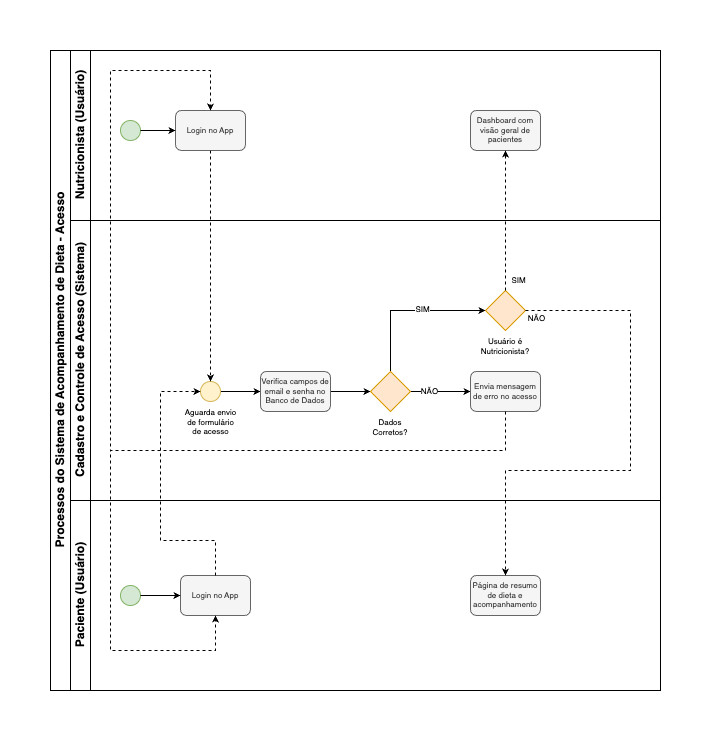

The diagram above was exported from draw.io. Its source (the exported page's mxGraphModel, read from the mxfile embedded in the PNG):
<mxGraphModel dx="369" dy="90" grid="1" gridSize="10" guides="1" tooltips="1" connect="1" arrows="1" fold="1" page="1" pageScale="1" pageWidth="850" pageHeight="1100" math="0" shadow="0">
  <root>
    <mxCell id="0" />
    <mxCell id="1" parent="0" />
    <mxCell id="5KlzX5AdVF4Xy9cSjpDu-1" value="Processos do Sistema de Acompanhamento de Dieta - Acesso" style="swimlane;childLayout=stackLayout;resizeParent=1;resizeParentMax=0;horizontal=0;startSize=20;horizontalStack=0;html=1;" vertex="1" parent="1">
      <mxGeometry x="980" y="1180" width="610" height="640" as="geometry" />
    </mxCell>
    <mxCell id="5KlzX5AdVF4Xy9cSjpDu-2" value="Nutricionista (Usuário)" style="swimlane;startSize=20;horizontal=0;html=1;" vertex="1" parent="5KlzX5AdVF4Xy9cSjpDu-1">
      <mxGeometry x="20" width="590" height="170" as="geometry" />
    </mxCell>
    <mxCell id="5KlzX5AdVF4Xy9cSjpDu-3" value="Login no App" style="rounded=1;whiteSpace=wrap;html=1;fontSize=8;fillColor=#f5f5f5;fontColor=#333333;strokeColor=#666666;" vertex="1" parent="5KlzX5AdVF4Xy9cSjpDu-2">
      <mxGeometry x="104.99999999999989" y="60" width="70" height="40" as="geometry" />
    </mxCell>
    <mxCell id="5KlzX5AdVF4Xy9cSjpDu-4" value="Dashboard com visão geral de pacientes" style="rounded=1;whiteSpace=wrap;html=1;fontSize=8;fillColor=#f5f5f5;strokeColor=#666666;fontColor=#333333;" vertex="1" parent="5KlzX5AdVF4Xy9cSjpDu-2">
      <mxGeometry x="399.9999999999999" y="60" width="70" height="40" as="geometry" />
    </mxCell>
    <mxCell id="5KlzX5AdVF4Xy9cSjpDu-5" value="" style="verticalLabelPosition=bottom;verticalAlign=top;html=1;shape=mxgraph.flowchart.on-page_reference;fillColor=#d5e8d4;strokeColor=#82b366;" vertex="1" parent="5KlzX5AdVF4Xy9cSjpDu-2">
      <mxGeometry x="50" y="70" width="20" height="20" as="geometry" />
    </mxCell>
    <mxCell id="5KlzX5AdVF4Xy9cSjpDu-6" value="" style="edgeStyle=orthogonalEdgeStyle;rounded=0;orthogonalLoop=1;jettySize=auto;html=1;endSize=4;entryX=0;entryY=0.5;entryDx=0;entryDy=0;" edge="1" parent="5KlzX5AdVF4Xy9cSjpDu-2" source="5KlzX5AdVF4Xy9cSjpDu-5" target="5KlzX5AdVF4Xy9cSjpDu-3">
      <mxGeometry relative="1" as="geometry">
        <mxPoint x="70" y="79.75" as="sourcePoint" />
        <mxPoint x="110" y="79.75" as="targetPoint" />
      </mxGeometry>
    </mxCell>
    <mxCell id="5KlzX5AdVF4Xy9cSjpDu-7" value="Cadastro e Controle de Acesso (Sistema)" style="swimlane;startSize=20;horizontal=0;html=1;" vertex="1" parent="5KlzX5AdVF4Xy9cSjpDu-1">
      <mxGeometry x="20" y="170" width="590" height="280" as="geometry" />
    </mxCell>
    <mxCell id="5KlzX5AdVF4Xy9cSjpDu-8" value="" style="edgeStyle=orthogonalEdgeStyle;rounded=0;orthogonalLoop=1;jettySize=auto;html=1;endSize=4;" edge="1" parent="5KlzX5AdVF4Xy9cSjpDu-7" source="5KlzX5AdVF4Xy9cSjpDu-9" target="5KlzX5AdVF4Xy9cSjpDu-11">
      <mxGeometry relative="1" as="geometry" />
    </mxCell>
    <mxCell id="5KlzX5AdVF4Xy9cSjpDu-9" value="&lt;font&gt;Aguarda envio&lt;/font&gt;&lt;div&gt;&lt;font&gt;de formulário&lt;/font&gt;&lt;/div&gt;&lt;div&gt;&lt;font&gt;de acesso&lt;/font&gt;&lt;/div&gt;" style="verticalLabelPosition=bottom;verticalAlign=top;html=1;shape=mxgraph.flowchart.on-page_reference;fillColor=#fff2cc;strokeColor=#d6b656;fontSize=8;" vertex="1" parent="5KlzX5AdVF4Xy9cSjpDu-7">
      <mxGeometry x="129.9999999999999" y="160.99" width="20" height="20" as="geometry" />
    </mxCell>
    <mxCell id="5KlzX5AdVF4Xy9cSjpDu-10" value="" style="edgeStyle=orthogonalEdgeStyle;rounded=0;orthogonalLoop=1;jettySize=auto;html=1;endSize=4;entryX=0;entryY=0.5;entryDx=0;entryDy=0;" edge="1" parent="5KlzX5AdVF4Xy9cSjpDu-7" source="5KlzX5AdVF4Xy9cSjpDu-11" target="5KlzX5AdVF4Xy9cSjpDu-14">
      <mxGeometry relative="1" as="geometry">
        <mxPoint x="300.00000000000034" y="170.99" as="targetPoint" />
      </mxGeometry>
    </mxCell>
    <mxCell id="5KlzX5AdVF4Xy9cSjpDu-11" value="Verifica campos de email e senha no Banco de Dados" style="rounded=1;whiteSpace=wrap;html=1;fontSize=8;fillColor=#f5f5f5;strokeColor=#666666;fontColor=#333333;" vertex="1" parent="5KlzX5AdVF4Xy9cSjpDu-7">
      <mxGeometry x="189.9999999999999" y="150.99" width="70" height="40" as="geometry" />
    </mxCell>
    <mxCell id="5KlzX5AdVF4Xy9cSjpDu-12" style="edgeStyle=orthogonalEdgeStyle;rounded=0;orthogonalLoop=1;jettySize=auto;html=1;entryX=0;entryY=0.5;entryDx=0;entryDy=0;endSize=4;" edge="1" parent="5KlzX5AdVF4Xy9cSjpDu-7" source="5KlzX5AdVF4Xy9cSjpDu-14" target="5KlzX5AdVF4Xy9cSjpDu-18">
      <mxGeometry relative="1" as="geometry">
        <Array as="points">
          <mxPoint x="319.9999999999999" y="90" />
        </Array>
        <mxPoint x="399.9999999999999" y="109.00999999999999" as="targetPoint" />
      </mxGeometry>
    </mxCell>
    <mxCell id="5KlzX5AdVF4Xy9cSjpDu-13" value="" style="edgeStyle=orthogonalEdgeStyle;rounded=0;orthogonalLoop=1;jettySize=auto;html=1;endSize=4;" edge="1" parent="5KlzX5AdVF4Xy9cSjpDu-7" source="5KlzX5AdVF4Xy9cSjpDu-14" target="5KlzX5AdVF4Xy9cSjpDu-15">
      <mxGeometry relative="1" as="geometry" />
    </mxCell>
    <mxCell id="5KlzX5AdVF4Xy9cSjpDu-14" value="Dados Corretos?" style="rhombus;whiteSpace=wrap;html=1;labelPosition=center;verticalLabelPosition=bottom;align=center;verticalAlign=top;fontSize=8;fillColor=#ffe6cc;strokeColor=#d79b00;" vertex="1" parent="5KlzX5AdVF4Xy9cSjpDu-7">
      <mxGeometry x="299.9999999999999" y="150.99" width="40" height="40" as="geometry" />
    </mxCell>
    <mxCell id="5KlzX5AdVF4Xy9cSjpDu-15" value="Envia mensagem de erro no acesso" style="rounded=1;whiteSpace=wrap;html=1;fontSize=8;fillColor=#f5f5f5;strokeColor=#666666;fontColor=#333333;" vertex="1" parent="5KlzX5AdVF4Xy9cSjpDu-7">
      <mxGeometry x="399.9999999999999" y="150.99" width="70" height="40" as="geometry" />
    </mxCell>
    <mxCell id="5KlzX5AdVF4Xy9cSjpDu-16" value="&lt;font style=&quot;font-size: 8px;&quot;&gt;SIM&lt;/font&gt;" style="edgeLabel;html=1;align=center;verticalAlign=middle;resizable=0;points=[];" vertex="1" connectable="0" parent="5KlzX5AdVF4Xy9cSjpDu-7">
      <mxGeometry x="349.7420380058833" y="89.99643836409336" as="geometry">
        <mxPoint x="2" y="-2" as="offset" />
      </mxGeometry>
    </mxCell>
    <mxCell id="5KlzX5AdVF4Xy9cSjpDu-17" value="&lt;font&gt;NÃO&lt;/font&gt;" style="edgeLabel;html=1;align=center;verticalAlign=middle;resizable=0;points=[];fontSize=8;" vertex="1" connectable="0" parent="5KlzX5AdVF4Xy9cSjpDu-7">
      <mxGeometry x="357.9999999999999" y="170.99" as="geometry" />
    </mxCell>
    <mxCell id="5KlzX5AdVF4Xy9cSjpDu-18" value="Usuário é Nutricionista?" style="rhombus;whiteSpace=wrap;html=1;labelPosition=center;verticalLabelPosition=bottom;align=center;verticalAlign=top;fontSize=8;fillColor=#ffe6cc;strokeColor=#d79b00;" vertex="1" parent="5KlzX5AdVF4Xy9cSjpDu-7">
      <mxGeometry x="414.9999999999999" y="70" width="40" height="40" as="geometry" />
    </mxCell>
    <mxCell id="5KlzX5AdVF4Xy9cSjpDu-19" value="&lt;font style=&quot;font-size: 8px;&quot;&gt;SIM&lt;/font&gt;" style="edgeLabel;html=1;align=center;verticalAlign=middle;resizable=0;points=[];" vertex="1" connectable="0" parent="5KlzX5AdVF4Xy9cSjpDu-7">
      <mxGeometry x="440.00203800588304" y="59.996438364093365" as="geometry">
        <mxPoint x="7" y="-1" as="offset" />
      </mxGeometry>
    </mxCell>
    <mxCell id="5KlzX5AdVF4Xy9cSjpDu-20" value="&lt;font&gt;NÃO&lt;/font&gt;" style="edgeLabel;html=1;align=center;verticalAlign=middle;resizable=0;points=[];fontSize=8;" vertex="1" connectable="0" parent="5KlzX5AdVF4Xy9cSjpDu-7">
      <mxGeometry x="454.9999999999999" y="100" as="geometry">
        <mxPoint x="10" y="-3" as="offset" />
      </mxGeometry>
    </mxCell>
    <mxCell id="5KlzX5AdVF4Xy9cSjpDu-21" value="Paciente (Usuário)" style="swimlane;startSize=20;horizontal=0;html=1;" vertex="1" parent="5KlzX5AdVF4Xy9cSjpDu-1">
      <mxGeometry x="20" y="450" width="590" height="190" as="geometry" />
    </mxCell>
    <mxCell id="5KlzX5AdVF4Xy9cSjpDu-22" value="Login no App" style="rounded=1;whiteSpace=wrap;html=1;fontSize=8;fillColor=#f5f5f5;fontColor=#333333;strokeColor=#666666;" vertex="1" parent="5KlzX5AdVF4Xy9cSjpDu-21">
      <mxGeometry x="110" y="75" width="70" height="40" as="geometry" />
    </mxCell>
    <mxCell id="5KlzX5AdVF4Xy9cSjpDu-23" value="Página de resumo de dieta e acompanhamento" style="rounded=1;whiteSpace=wrap;html=1;fontSize=8;fillColor=#f5f5f5;strokeColor=#666666;fontColor=#333333;" vertex="1" parent="5KlzX5AdVF4Xy9cSjpDu-21">
      <mxGeometry x="400" y="75" width="70" height="40" as="geometry" />
    </mxCell>
    <mxCell id="5KlzX5AdVF4Xy9cSjpDu-24" value="" style="verticalLabelPosition=bottom;verticalAlign=top;html=1;shape=mxgraph.flowchart.on-page_reference;fillColor=#d5e8d4;strokeColor=#82b366;" vertex="1" parent="5KlzX5AdVF4Xy9cSjpDu-21">
      <mxGeometry x="50" y="85" width="20" height="20" as="geometry" />
    </mxCell>
    <mxCell id="5KlzX5AdVF4Xy9cSjpDu-25" value="" style="edgeStyle=orthogonalEdgeStyle;rounded=0;orthogonalLoop=1;jettySize=auto;html=1;endSize=4;entryX=0;entryY=0.5;entryDx=0;entryDy=0;" edge="1" parent="5KlzX5AdVF4Xy9cSjpDu-21" source="5KlzX5AdVF4Xy9cSjpDu-24" target="5KlzX5AdVF4Xy9cSjpDu-22">
      <mxGeometry relative="1" as="geometry">
        <mxPoint x="70" y="94.75" as="sourcePoint" />
        <mxPoint x="105" y="95" as="targetPoint" />
      </mxGeometry>
    </mxCell>
    <mxCell id="5KlzX5AdVF4Xy9cSjpDu-26" style="edgeStyle=orthogonalEdgeStyle;rounded=0;orthogonalLoop=1;jettySize=auto;html=1;endSize=4;dashed=1;exitX=0.5;exitY=0;exitDx=0;exitDy=0;entryX=0.5;entryY=1;entryDx=0;entryDy=0;" edge="1" parent="5KlzX5AdVF4Xy9cSjpDu-1" source="5KlzX5AdVF4Xy9cSjpDu-18" target="5KlzX5AdVF4Xy9cSjpDu-4">
      <mxGeometry relative="1" as="geometry">
        <Array as="points">
          <mxPoint x="455" y="160" />
          <mxPoint x="455" y="160" />
        </Array>
        <mxPoint x="320" y="200" as="sourcePoint" />
        <mxPoint x="630" y="80" as="targetPoint" />
      </mxGeometry>
    </mxCell>
    <mxCell id="5KlzX5AdVF4Xy9cSjpDu-27" style="edgeStyle=orthogonalEdgeStyle;rounded=0;orthogonalLoop=1;jettySize=auto;html=1;endSize=4;dashed=1;exitX=0.5;exitY=1;exitDx=0;exitDy=0;entryX=0.5;entryY=0;entryDx=0;entryDy=0;" edge="1" parent="5KlzX5AdVF4Xy9cSjpDu-1" source="5KlzX5AdVF4Xy9cSjpDu-15" target="5KlzX5AdVF4Xy9cSjpDu-3">
      <mxGeometry relative="1" as="geometry">
        <Array as="points">
          <mxPoint x="455" y="400" />
          <mxPoint x="60" y="400" />
          <mxPoint x="60" y="20" />
          <mxPoint x="160" y="20" />
        </Array>
        <mxPoint x="510" y="370" as="sourcePoint" />
        <mxPoint x="160" y="60" as="targetPoint" />
      </mxGeometry>
    </mxCell>
    <mxCell id="5KlzX5AdVF4Xy9cSjpDu-28" style="edgeStyle=orthogonalEdgeStyle;rounded=0;orthogonalLoop=1;jettySize=auto;html=1;endSize=4;dashed=1;exitX=0.5;exitY=1;exitDx=0;exitDy=0;entryX=0.5;entryY=0;entryDx=0;entryDy=0;entryPerimeter=0;" edge="1" parent="5KlzX5AdVF4Xy9cSjpDu-1" source="5KlzX5AdVF4Xy9cSjpDu-3" target="5KlzX5AdVF4Xy9cSjpDu-9">
      <mxGeometry relative="1" as="geometry">
        <Array as="points">
          <mxPoint x="160" y="330" />
          <mxPoint x="160" y="330" />
        </Array>
        <mxPoint x="141.6199999999999" y="260" as="sourcePoint" />
        <mxPoint x="141.6199999999999" y="130" as="targetPoint" />
      </mxGeometry>
    </mxCell>
    <mxCell id="5KlzX5AdVF4Xy9cSjpDu-29" style="edgeStyle=orthogonalEdgeStyle;rounded=0;orthogonalLoop=1;jettySize=auto;html=1;endSize=4;dashed=1;exitX=0.5;exitY=1;exitDx=0;exitDy=0;entryX=0.5;entryY=1;entryDx=0;entryDy=0;" edge="1" parent="5KlzX5AdVF4Xy9cSjpDu-1" source="5KlzX5AdVF4Xy9cSjpDu-15" target="5KlzX5AdVF4Xy9cSjpDu-22">
      <mxGeometry relative="1" as="geometry">
        <Array as="points">
          <mxPoint x="455" y="400" />
          <mxPoint x="60" y="400" />
          <mxPoint x="60" y="600" />
          <mxPoint x="165" y="600" />
        </Array>
        <mxPoint x="465" y="371" as="sourcePoint" />
        <mxPoint x="170" y="70" as="targetPoint" />
      </mxGeometry>
    </mxCell>
    <mxCell id="5KlzX5AdVF4Xy9cSjpDu-30" style="edgeStyle=orthogonalEdgeStyle;rounded=0;orthogonalLoop=1;jettySize=auto;html=1;endSize=4;dashed=1;exitX=1;exitY=0.5;exitDx=0;exitDy=0;entryX=0.5;entryY=0;entryDx=0;entryDy=0;" edge="1" parent="5KlzX5AdVF4Xy9cSjpDu-1" source="5KlzX5AdVF4Xy9cSjpDu-18" target="5KlzX5AdVF4Xy9cSjpDu-23">
      <mxGeometry relative="1" as="geometry">
        <Array as="points">
          <mxPoint x="580" y="260" />
          <mxPoint x="580" y="420" />
          <mxPoint x="455" y="420" />
        </Array>
        <mxPoint x="580" y="525" as="sourcePoint" />
        <mxPoint x="580" y="385" as="targetPoint" />
      </mxGeometry>
    </mxCell>
    <mxCell id="5KlzX5AdVF4Xy9cSjpDu-31" style="edgeStyle=orthogonalEdgeStyle;rounded=0;orthogonalLoop=1;jettySize=auto;html=1;endSize=4;dashed=1;exitX=0.5;exitY=0;exitDx=0;exitDy=0;entryX=0;entryY=0.5;entryDx=0;entryDy=0;entryPerimeter=0;" edge="1" parent="5KlzX5AdVF4Xy9cSjpDu-1" source="5KlzX5AdVF4Xy9cSjpDu-22" target="5KlzX5AdVF4Xy9cSjpDu-9">
      <mxGeometry relative="1" as="geometry">
        <Array as="points">
          <mxPoint x="165" y="490" />
          <mxPoint x="110" y="490" />
          <mxPoint x="110" y="341" />
        </Array>
        <mxPoint x="164.79999999999995" y="510" as="sourcePoint" />
        <mxPoint x="164.79999999999995" y="370" as="targetPoint" />
      </mxGeometry>
    </mxCell>
  </root>
</mxGraphModel>